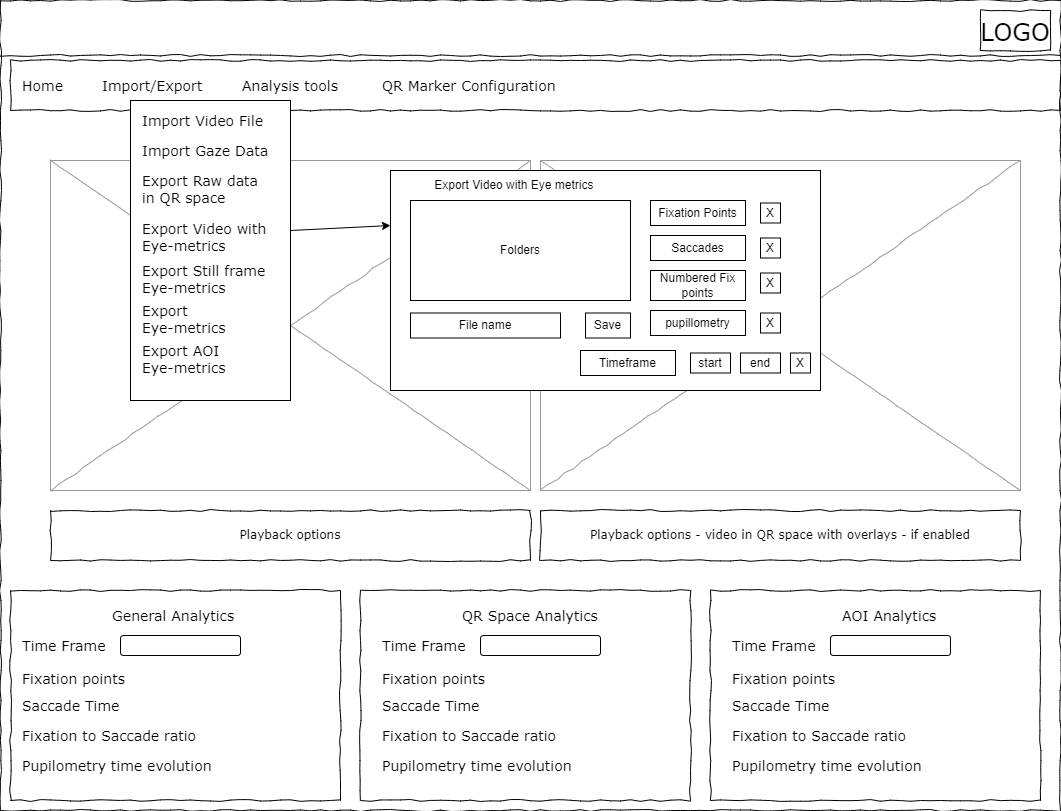

The diagram above was exported from draw.io. Its source (the exported page's mxGraphModel, read from the mxfile embedded in the PNG):
<mxGraphModel dx="2074" dy="1204" grid="1" gridSize="10" guides="1" tooltips="1" connect="1" arrows="1" fold="1" page="1" pageScale="1" pageWidth="1100" pageHeight="850" background="#ffffff" math="0" shadow="0">
  <root>
    <mxCell id="0" />
    <mxCell id="1" parent="0" />
    <mxCell id="677b7b8949515195-1" value="" style="whiteSpace=wrap;html=1;rounded=0;shadow=0;labelBackgroundColor=none;strokeColor=#000000;strokeWidth=1;fillColor=none;fontFamily=Verdana;fontSize=12;fontColor=#000000;align=center;comic=1;" parent="1" vertex="1">
      <mxGeometry x="20" y="20" width="1060" height="810" as="geometry" />
    </mxCell>
    <mxCell id="677b7b8949515195-2" value="&lt;font style=&quot;font-size: 24px;&quot;&gt;LOGO&lt;/font&gt;" style="whiteSpace=wrap;html=1;rounded=0;shadow=0;labelBackgroundColor=none;strokeWidth=1;fontFamily=Verdana;fontSize=28;align=center;comic=1;" parent="1" vertex="1">
      <mxGeometry x="1000" y="30" width="70" height="40" as="geometry" />
    </mxCell>
    <mxCell id="677b7b8949515195-8" value="" style="whiteSpace=wrap;html=1;rounded=0;shadow=0;labelBackgroundColor=none;strokeWidth=1;fillColor=none;fontFamily=Verdana;fontSize=12;align=center;comic=1;" parent="1" vertex="1">
      <mxGeometry x="30" y="610" width="330" height="210" as="geometry" />
    </mxCell>
    <mxCell id="677b7b8949515195-9" value="" style="line;strokeWidth=1;html=1;rounded=0;shadow=0;labelBackgroundColor=none;fillColor=none;fontFamily=Verdana;fontSize=14;fontColor=#000000;align=center;comic=1;" parent="1" vertex="1">
      <mxGeometry x="20" y="70" width="1060" height="10" as="geometry" />
    </mxCell>
    <mxCell id="677b7b8949515195-10" value="" style="whiteSpace=wrap;html=1;rounded=0;shadow=0;labelBackgroundColor=none;strokeWidth=1;fillColor=none;fontFamily=Verdana;fontSize=12;align=center;comic=1;" parent="1" vertex="1">
      <mxGeometry x="30" y="80" width="1050" height="50" as="geometry" />
    </mxCell>
    <mxCell id="677b7b8949515195-11" value="Home" style="text;html=1;points=[];align=left;verticalAlign=top;spacingTop=-4;fontSize=14;fontFamily=Verdana" parent="1" vertex="1">
      <mxGeometry x="40" y="95" width="60" height="15" as="geometry" />
    </mxCell>
    <mxCell id="677b7b8949515195-12" value="Import/Export" style="text;html=1;points=[];align=left;verticalAlign=top;spacingTop=-4;fontSize=14;fontFamily=Verdana" parent="1" vertex="1">
      <mxGeometry x="120" y="95" width="60" height="20" as="geometry" />
    </mxCell>
    <mxCell id="677b7b8949515195-13" value="Analysis tools" style="text;html=1;points=[];align=left;verticalAlign=top;spacingTop=-4;fontSize=14;fontFamily=Verdana" parent="1" vertex="1">
      <mxGeometry x="260" y="95" width="60" height="20" as="geometry" />
    </mxCell>
    <mxCell id="677b7b8949515195-14" value="QR Marker Configuration&amp;nbsp;" style="text;html=1;points=[];align=left;verticalAlign=top;spacingTop=-4;fontSize=14;fontFamily=Verdana" parent="1" vertex="1">
      <mxGeometry x="400" y="95" width="60" height="20" as="geometry" />
    </mxCell>
    <mxCell id="677b7b8949515195-16" value="" style="verticalLabelPosition=bottom;shadow=0;dashed=0;align=center;html=1;verticalAlign=top;strokeWidth=1;shape=mxgraph.mockup.graphics.simpleIcon;strokeColor=#999999;rounded=0;labelBackgroundColor=none;fontFamily=Verdana;fontSize=14;fontColor=#000000;comic=1;" parent="1" vertex="1">
      <mxGeometry x="70" y="180" width="480" height="330" as="geometry" />
    </mxCell>
    <mxCell id="qwBX4drv_svDkVCXMGxv-3" value="Playback options" style="whiteSpace=wrap;html=1;rounded=0;shadow=0;labelBackgroundColor=none;strokeWidth=1;fillColor=none;fontFamily=Verdana;fontSize=12;align=center;comic=1;" parent="1" vertex="1">
      <mxGeometry x="70" y="530" width="480" height="50" as="geometry" />
    </mxCell>
    <mxCell id="qwBX4drv_svDkVCXMGxv-4" value="General Analytics&amp;nbsp;" style="text;html=1;points=[];align=left;verticalAlign=top;spacingTop=-4;fontSize=14;fontFamily=Verdana" parent="1" vertex="1">
      <mxGeometry x="130" y="625" width="60" height="15" as="geometry" />
    </mxCell>
    <mxCell id="qwBX4drv_svDkVCXMGxv-5" value="Time Frame&amp;nbsp;" style="text;html=1;points=[];align=left;verticalAlign=top;spacingTop=-4;fontSize=14;fontFamily=Verdana" parent="1" vertex="1">
      <mxGeometry x="40" y="655" width="60" height="15" as="geometry" />
    </mxCell>
    <mxCell id="qwBX4drv_svDkVCXMGxv-7" value="Fixation points&amp;nbsp;" style="text;html=1;points=[];align=left;verticalAlign=top;spacingTop=-4;fontSize=14;fontFamily=Verdana" parent="1" vertex="1">
      <mxGeometry x="40" y="687.5" width="60" height="15" as="geometry" />
    </mxCell>
    <mxCell id="qwBX4drv_svDkVCXMGxv-8" value="Saccade Time" style="text;html=1;points=[];align=left;verticalAlign=top;spacingTop=-4;fontSize=14;fontFamily=Verdana" parent="1" vertex="1">
      <mxGeometry x="40" y="715" width="60" height="15" as="geometry" />
    </mxCell>
    <mxCell id="qwBX4drv_svDkVCXMGxv-9" value="Fixation to Saccade ratio" style="text;html=1;points=[];align=left;verticalAlign=top;spacingTop=-4;fontSize=14;fontFamily=Verdana" parent="1" vertex="1">
      <mxGeometry x="40" y="745" width="60" height="15" as="geometry" />
    </mxCell>
    <mxCell id="qwBX4drv_svDkVCXMGxv-10" value="" style="rounded=1;whiteSpace=wrap;html=1;" parent="1" vertex="1">
      <mxGeometry x="140" y="655" width="120" height="20" as="geometry" />
    </mxCell>
    <mxCell id="qwBX4drv_svDkVCXMGxv-11" value="" style="whiteSpace=wrap;html=1;rounded=0;shadow=0;labelBackgroundColor=none;strokeWidth=1;fillColor=none;fontFamily=Verdana;fontSize=12;align=center;comic=1;" parent="1" vertex="1">
      <mxGeometry x="380" y="610" width="330" height="210" as="geometry" />
    </mxCell>
    <mxCell id="qwBX4drv_svDkVCXMGxv-19" value="QR Space Analytics" style="text;html=1;points=[];align=left;verticalAlign=top;spacingTop=-4;fontSize=14;fontFamily=Verdana" parent="1" vertex="1">
      <mxGeometry x="480" y="625" width="60" height="15" as="geometry" />
    </mxCell>
    <mxCell id="qwBX4drv_svDkVCXMGxv-20" value="Time Frame&amp;nbsp;" style="text;html=1;points=[];align=left;verticalAlign=top;spacingTop=-4;fontSize=14;fontFamily=Verdana" parent="1" vertex="1">
      <mxGeometry x="400" y="655" width="60" height="15" as="geometry" />
    </mxCell>
    <mxCell id="qwBX4drv_svDkVCXMGxv-21" value="Fixation points&amp;nbsp;" style="text;html=1;points=[];align=left;verticalAlign=top;spacingTop=-4;fontSize=14;fontFamily=Verdana" parent="1" vertex="1">
      <mxGeometry x="400" y="687.5" width="60" height="15" as="geometry" />
    </mxCell>
    <mxCell id="qwBX4drv_svDkVCXMGxv-22" value="Saccade Time" style="text;html=1;points=[];align=left;verticalAlign=top;spacingTop=-4;fontSize=14;fontFamily=Verdana" parent="1" vertex="1">
      <mxGeometry x="400" y="715" width="60" height="15" as="geometry" />
    </mxCell>
    <mxCell id="qwBX4drv_svDkVCXMGxv-23" value="Fixation to Saccade ratio" style="text;html=1;points=[];align=left;verticalAlign=top;spacingTop=-4;fontSize=14;fontFamily=Verdana" parent="1" vertex="1">
      <mxGeometry x="400" y="745" width="60" height="15" as="geometry" />
    </mxCell>
    <mxCell id="qwBX4drv_svDkVCXMGxv-24" value="" style="rounded=1;whiteSpace=wrap;html=1;" parent="1" vertex="1">
      <mxGeometry x="500" y="655" width="120" height="20" as="geometry" />
    </mxCell>
    <mxCell id="qwBX4drv_svDkVCXMGxv-25" value="" style="whiteSpace=wrap;html=1;rounded=0;shadow=0;labelBackgroundColor=none;strokeWidth=1;fillColor=none;fontFamily=Verdana;fontSize=12;align=center;comic=1;" parent="1" vertex="1">
      <mxGeometry x="730" y="610" width="330" height="210" as="geometry" />
    </mxCell>
    <mxCell id="qwBX4drv_svDkVCXMGxv-26" value="AOI Analytics" style="text;html=1;points=[];align=left;verticalAlign=top;spacingTop=-4;fontSize=14;fontFamily=Verdana" parent="1" vertex="1">
      <mxGeometry x="860" y="625" width="60" height="15" as="geometry" />
    </mxCell>
    <mxCell id="qwBX4drv_svDkVCXMGxv-27" value="Time Frame&amp;nbsp;" style="text;html=1;points=[];align=left;verticalAlign=top;spacingTop=-4;fontSize=14;fontFamily=Verdana" parent="1" vertex="1">
      <mxGeometry x="750" y="655" width="60" height="15" as="geometry" />
    </mxCell>
    <mxCell id="qwBX4drv_svDkVCXMGxv-28" value="Fixation points&amp;nbsp;" style="text;html=1;points=[];align=left;verticalAlign=top;spacingTop=-4;fontSize=14;fontFamily=Verdana" parent="1" vertex="1">
      <mxGeometry x="750" y="687.5" width="60" height="15" as="geometry" />
    </mxCell>
    <mxCell id="qwBX4drv_svDkVCXMGxv-29" value="Saccade Time" style="text;html=1;points=[];align=left;verticalAlign=top;spacingTop=-4;fontSize=14;fontFamily=Verdana" parent="1" vertex="1">
      <mxGeometry x="750" y="715" width="60" height="15" as="geometry" />
    </mxCell>
    <mxCell id="qwBX4drv_svDkVCXMGxv-30" value="Fixation to Saccade ratio" style="text;html=1;points=[];align=left;verticalAlign=top;spacingTop=-4;fontSize=14;fontFamily=Verdana" parent="1" vertex="1">
      <mxGeometry x="750" y="745" width="60" height="15" as="geometry" />
    </mxCell>
    <mxCell id="qwBX4drv_svDkVCXMGxv-31" value="" style="rounded=1;whiteSpace=wrap;html=1;" parent="1" vertex="1">
      <mxGeometry x="850" y="655" width="120" height="20" as="geometry" />
    </mxCell>
    <mxCell id="qwBX4drv_svDkVCXMGxv-34" value="Pupilometry time evolution" style="text;html=1;points=[];align=left;verticalAlign=top;spacingTop=-4;fontSize=14;fontFamily=Verdana" parent="1" vertex="1">
      <mxGeometry x="40" y="775" width="60" height="15" as="geometry" />
    </mxCell>
    <mxCell id="qwBX4drv_svDkVCXMGxv-36" value="Pupilometry time evolution" style="text;html=1;points=[];align=left;verticalAlign=top;spacingTop=-4;fontSize=14;fontFamily=Verdana" parent="1" vertex="1">
      <mxGeometry x="400" y="775" width="60" height="15" as="geometry" />
    </mxCell>
    <mxCell id="qwBX4drv_svDkVCXMGxv-37" value="Pupilometry time evolution" style="text;html=1;points=[];align=left;verticalAlign=top;spacingTop=-4;fontSize=14;fontFamily=Verdana" parent="1" vertex="1">
      <mxGeometry x="750" y="775" width="60" height="15" as="geometry" />
    </mxCell>
    <mxCell id="qwBX4drv_svDkVCXMGxv-38" value="" style="verticalLabelPosition=bottom;shadow=0;dashed=0;align=center;html=1;verticalAlign=top;strokeWidth=1;shape=mxgraph.mockup.graphics.simpleIcon;strokeColor=#999999;rounded=0;labelBackgroundColor=none;fontFamily=Verdana;fontSize=14;fontColor=#000000;comic=1;" parent="1" vertex="1">
      <mxGeometry x="560" y="180" width="480" height="330" as="geometry" />
    </mxCell>
    <mxCell id="qwBX4drv_svDkVCXMGxv-39" value="Playback options - video in QR space with overlays - if enabled" style="whiteSpace=wrap;html=1;rounded=0;shadow=0;labelBackgroundColor=none;strokeWidth=1;fillColor=none;fontFamily=Verdana;fontSize=12;align=center;comic=1;" parent="1" vertex="1">
      <mxGeometry x="560" y="530" width="480" height="50" as="geometry" />
    </mxCell>
    <mxCell id="qwBX4drv_svDkVCXMGxv-40" value="" style="rounded=0;whiteSpace=wrap;html=1;" parent="1" vertex="1">
      <mxGeometry x="150" y="120" width="160" height="300" as="geometry" />
    </mxCell>
    <mxCell id="qwBX4drv_svDkVCXMGxv-41" value="Import Video File" style="text;html=1;points=[];align=left;verticalAlign=top;spacingTop=-4;fontSize=14;fontFamily=Verdana" parent="1" vertex="1">
      <mxGeometry x="160" y="130" width="60" height="15" as="geometry" />
    </mxCell>
    <mxCell id="qwBX4drv_svDkVCXMGxv-42" value="Import Gaze Data" style="text;html=1;points=[];align=left;verticalAlign=top;spacingTop=-4;fontSize=14;fontFamily=Verdana" parent="1" vertex="1">
      <mxGeometry x="160" y="160" width="60" height="15" as="geometry" />
    </mxCell>
    <mxCell id="qwBX4drv_svDkVCXMGxv-43" value="Export Raw data&lt;br&gt;in QR space" style="text;html=1;points=[];align=left;verticalAlign=top;spacingTop=-4;fontSize=14;fontFamily=Verdana" parent="1" vertex="1">
      <mxGeometry x="160" y="190" width="60" height="15" as="geometry" />
    </mxCell>
    <mxCell id="qwBX4drv_svDkVCXMGxv-44" value="Export Video with&amp;nbsp;&lt;br&gt;Eye-metrics" style="text;html=1;points=[];align=left;verticalAlign=top;spacingTop=-4;fontSize=14;fontFamily=Verdana" parent="1" vertex="1">
      <mxGeometry x="160" y="237.5" width="60" height="15" as="geometry" />
    </mxCell>
    <mxCell id="qwBX4drv_svDkVCXMGxv-45" value="Export Still frame&amp;nbsp;&lt;br&gt;Eye-metrics" style="text;html=1;points=[];align=left;verticalAlign=top;spacingTop=-4;fontSize=14;fontFamily=Verdana" parent="1" vertex="1">
      <mxGeometry x="160" y="280" width="60" height="15" as="geometry" />
    </mxCell>
    <mxCell id="qwBX4drv_svDkVCXMGxv-46" value="Export&amp;nbsp;&amp;nbsp;&lt;br&gt;Eye-metrics" style="text;html=1;points=[];align=left;verticalAlign=top;spacingTop=-4;fontSize=14;fontFamily=Verdana" parent="1" vertex="1">
      <mxGeometry x="160" y="320" width="60" height="15" as="geometry" />
    </mxCell>
    <mxCell id="qwBX4drv_svDkVCXMGxv-47" value="Export AOI&amp;nbsp;&lt;br&gt;Eye-metrics" style="text;html=1;points=[];align=left;verticalAlign=top;spacingTop=-4;fontSize=14;fontFamily=Verdana" parent="1" vertex="1">
      <mxGeometry x="160" y="360" width="60" height="15" as="geometry" />
    </mxCell>
    <mxCell id="AHtWSh_vj4_ZFJC4VJW7-1" value="" style="rounded=0;whiteSpace=wrap;html=1;" parent="1" vertex="1">
      <mxGeometry x="410" y="190" width="430" height="220" as="geometry" />
    </mxCell>
    <mxCell id="AHtWSh_vj4_ZFJC4VJW7-2" value="Export Video with Eye metrics&amp;nbsp;" style="text;html=1;align=center;verticalAlign=middle;resizable=0;points=[];autosize=1;strokeColor=none;fillColor=none;" parent="1" vertex="1">
      <mxGeometry x="440" y="190" width="190" height="30" as="geometry" />
    </mxCell>
    <mxCell id="AHtWSh_vj4_ZFJC4VJW7-3" value="Folders" style="rounded=0;whiteSpace=wrap;html=1;" parent="1" vertex="1">
      <mxGeometry x="430" y="220" width="220" height="100" as="geometry" />
    </mxCell>
    <mxCell id="AHtWSh_vj4_ZFJC4VJW7-4" value="Save" style="rounded=0;whiteSpace=wrap;html=1;" parent="1" vertex="1">
      <mxGeometry x="605" y="332.5" width="45" height="25" as="geometry" />
    </mxCell>
    <mxCell id="AHtWSh_vj4_ZFJC4VJW7-5" value="" style="endArrow=classic;html=1;rounded=0;entryX=0;entryY=0.25;entryDx=0;entryDy=0;" parent="1" target="AHtWSh_vj4_ZFJC4VJW7-1" edge="1">
      <mxGeometry width="50" height="50" relative="1" as="geometry">
        <mxPoint x="310" y="250" as="sourcePoint" />
        <mxPoint x="410" y="200" as="targetPoint" />
      </mxGeometry>
    </mxCell>
    <mxCell id="AHtWSh_vj4_ZFJC4VJW7-6" value="File name" style="rounded=0;whiteSpace=wrap;html=1;" parent="1" vertex="1">
      <mxGeometry x="430" y="332.5" width="150" height="25" as="geometry" />
    </mxCell>
    <mxCell id="AHtWSh_vj4_ZFJC4VJW7-7" value="Fixation Points" style="rounded=0;whiteSpace=wrap;html=1;" parent="1" vertex="1">
      <mxGeometry x="670" y="220" width="95" height="25" as="geometry" />
    </mxCell>
    <mxCell id="AHtWSh_vj4_ZFJC4VJW7-8" value="X" style="rounded=0;whiteSpace=wrap;html=1;" parent="1" vertex="1">
      <mxGeometry x="780" y="222.5" width="20" height="20" as="geometry" />
    </mxCell>
    <mxCell id="AHtWSh_vj4_ZFJC4VJW7-9" value="Saccades" style="rounded=0;whiteSpace=wrap;html=1;" parent="1" vertex="1">
      <mxGeometry x="670" y="255" width="95" height="25" as="geometry" />
    </mxCell>
    <mxCell id="AHtWSh_vj4_ZFJC4VJW7-10" value="X" style="rounded=0;whiteSpace=wrap;html=1;" parent="1" vertex="1">
      <mxGeometry x="780" y="257.5" width="20" height="20" as="geometry" />
    </mxCell>
    <mxCell id="AHtWSh_vj4_ZFJC4VJW7-12" value="Numbered Fix points" style="rounded=0;whiteSpace=wrap;html=1;" parent="1" vertex="1">
      <mxGeometry x="670" y="290" width="95" height="30" as="geometry" />
    </mxCell>
    <mxCell id="AHtWSh_vj4_ZFJC4VJW7-13" value="X" style="rounded=0;whiteSpace=wrap;html=1;" parent="1" vertex="1">
      <mxGeometry x="780" y="292.5" width="20" height="20" as="geometry" />
    </mxCell>
    <mxCell id="AHtWSh_vj4_ZFJC4VJW7-14" value="pupillometry" style="rounded=0;whiteSpace=wrap;html=1;" parent="1" vertex="1">
      <mxGeometry x="670" y="330" width="95" height="25" as="geometry" />
    </mxCell>
    <mxCell id="AHtWSh_vj4_ZFJC4VJW7-15" value="X" style="rounded=0;whiteSpace=wrap;html=1;" parent="1" vertex="1">
      <mxGeometry x="780" y="332.5" width="20" height="20" as="geometry" />
    </mxCell>
    <mxCell id="AHtWSh_vj4_ZFJC4VJW7-20" value="Timeframe" style="rounded=0;whiteSpace=wrap;html=1;" parent="1" vertex="1">
      <mxGeometry x="600" y="370" width="95" height="25" as="geometry" />
    </mxCell>
    <mxCell id="AHtWSh_vj4_ZFJC4VJW7-21" value="start" style="rounded=0;whiteSpace=wrap;html=1;" parent="1" vertex="1">
      <mxGeometry x="710" y="372.5" width="40" height="20" as="geometry" />
    </mxCell>
    <mxCell id="AHtWSh_vj4_ZFJC4VJW7-23" value="end" style="rounded=0;whiteSpace=wrap;html=1;" parent="1" vertex="1">
      <mxGeometry x="760" y="372.5" width="40" height="20" as="geometry" />
    </mxCell>
    <mxCell id="AHtWSh_vj4_ZFJC4VJW7-24" value="X" style="rounded=0;whiteSpace=wrap;html=1;" parent="1" vertex="1">
      <mxGeometry x="810" y="372.5" width="20" height="20" as="geometry" />
    </mxCell>
  </root>
</mxGraphModel>